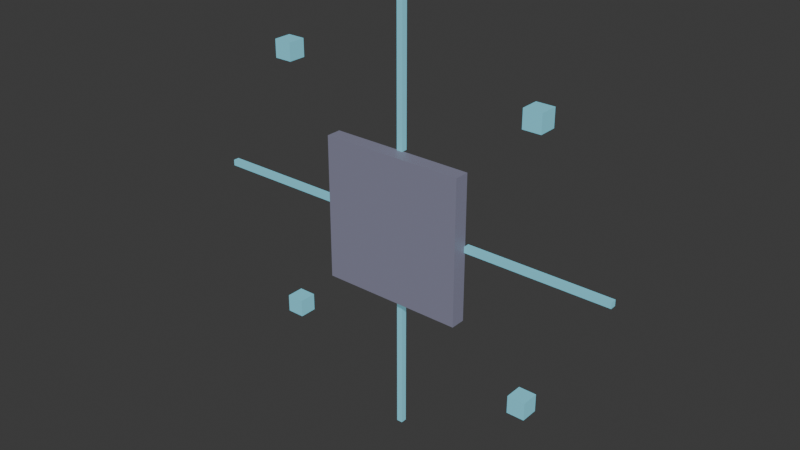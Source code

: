 # Source: tile_buildable.blend  (saved by Blender 4.3.34; exported with 4.5.12 LTS)
import bpy
from mathutils import Matrix  # noqa: F401  (used for matrix-valued properties, if any)

bpy.ops.wm.read_factory_settings(use_empty=True)
scene = bpy.context.scene
scene.name = 'Scene'

# ---- collections
col_collection = bpy.data.collections.new('Collection'); scene.collection.children.link(col_collection)

# ---- materials (node trees are filled in below, after node groups)
mat_tilebuildable = bpy.data.materials.new('TileBuildable')
mat_tilegrid = bpy.data.materials.new('TileGrid')

# ---- material node trees
mat_tilebuildable.use_nodes = True; mat_tilebuildable.node_tree.nodes.clear()
_N = mat_tilebuildable.node_tree.nodes; _L = mat_tilebuildable.node_tree.links
n0 = _N.new('ShaderNodeBsdfPrincipled'); n0.name = 'Principled BSDF'; n0.location = (10, 300)
n0.inputs[0].default_value = (0.15, 0.15, 0.2, 1.0)
n0.inputs[27].default_value = (0.2, 0.2, 0.3, 1.0)
n0.inputs[28].default_value = 0.3
n1 = _N.new('ShaderNodeOutputMaterial'); n1.name = 'Material Output'; n1.location = (300, 300)
_L.new(n0.outputs[0], n1.inputs[0])
n1.is_active_output = True
mat_tilegrid.use_nodes = True; mat_tilegrid.node_tree.nodes.clear()
_N = mat_tilegrid.node_tree.nodes; _L = mat_tilegrid.node_tree.links
n0 = _N.new('ShaderNodeBsdfPrincipled'); n0.name = 'Principled BSDF'; n0.location = (10, 300)
n0.inputs[0].default_value = (0.1, 0.4, 0.5, 1.0)
n0.inputs[27].default_value = (0.2, 0.5, 0.6, 1.0)
n0.inputs[28].default_value = 0.5
n1 = _N.new('ShaderNodeOutputMaterial'); n1.name = 'Material Output'; n1.location = (300, 300)
_L.new(n0.outputs[0], n1.inputs[0])
n1.is_active_output = True

# ---- world
world_world = bpy.data.worlds.new('World'); scene.world = world_world
world_world.use_nodes = True; world_world.node_tree.nodes.clear()
_N = world_world.node_tree.nodes; _L = world_world.node_tree.links
n0 = _N.new('ShaderNodeOutputWorld'); n0.name = 'World Output'; n0.location = (300, 300)
n1 = _N.new('ShaderNodeBackground'); n1.name = 'Background'; n1.location = (10, 300)
n1.inputs[0].default_value = (0.05088, 0.05088, 0.05088, 1.0)
_L.new(n1.outputs[0], n0.inputs[0])
n0.is_active_output = True
world_world.color = (0.05088, 0.05088, 0.05088)
world_world.sun_shadow_jitter_overblur = 0.0

# ---- meshes
me_cube_050 = bpy.data.meshes.new('Cube.050')
me_cube_050.from_pydata([(-0.5, -0.5, -0.5), (-0.5, -0.5, 0.5), (-0.5, 0.5, -0.5), (-0.5, 0.5, 0.5), (0.5, -0.5, -0.5), (0.5, -0.5, 0.5), (0.5, 0.5, -0.5), (0.5, 0.5, 0.5)], [], [(0, 1, 3, 2), (2, 3, 7, 6), (6, 7, 5, 4), (4, 5, 1, 0), (2, 6, 4, 0), (7, 3, 1, 5)])
_uv = me_cube_050.uv_layers.new(name='UVMap')
_uv.uv.foreach_set('vector', [0.375, 0.0, 0.625, 0.0, 0.625, 0.25, 0.375, 0.25, 0.375, 0.25, 0.625, 0.25, 0.625, 0.5, 0.375, 0.5, 0.375, 0.5, 0.625, 0.5, 0.625, 0.75, 0.375, 0.75, 0.375, 0.75, 0.625, 0.75, 0.625, 1.0, 0.375, 1.0, 0.125, 0.5, 0.375, 0.5, 0.375, 0.75, 0.125, 0.75, 0.625, 0.5, 0.875, 0.5, 0.875, 0.75, 0.625, 0.75])
me_cube_050.materials.append(mat_tilebuildable)
me_cube_050.update()
me_cube_051 = bpy.data.meshes.new('Cube.051')
me_cube_051.from_pydata([(-0.5, -0.5, -0.5), (-0.5, -0.5, 0.5), (-0.5, 0.5, -0.5), (-0.5, 0.5, 0.5), (0.5, -0.5, -0.5), (0.5, -0.5, 0.5), (0.5, 0.5, -0.5), (0.5, 0.5, 0.5)], [], [(0, 1, 3, 2), (2, 3, 7, 6), (6, 7, 5, 4), (4, 5, 1, 0), (2, 6, 4, 0), (7, 3, 1, 5)])
_uv = me_cube_051.uv_layers.new(name='UVMap')
_uv.uv.foreach_set('vector', [0.375, 0.0, 0.625, 0.0, 0.625, 0.25, 0.375, 0.25, 0.375, 0.25, 0.625, 0.25, 0.625, 0.5, 0.375, 0.5, 0.375, 0.5, 0.625, 0.5, 0.625, 0.75, 0.375, 0.75, 0.375, 0.75, 0.625, 0.75, 0.625, 1.0, 0.375, 1.0, 0.125, 0.5, 0.375, 0.5, 0.375, 0.75, 0.125, 0.75, 0.625, 0.5, 0.875, 0.5, 0.875, 0.75, 0.625, 0.75])
me_cube_051.materials.append(mat_tilegrid)
me_cube_051.update()
me_cube_052 = bpy.data.meshes.new('Cube.052')
me_cube_052.from_pydata([(-0.5, -0.5, -0.5), (-0.5, -0.5, 0.5), (-0.5, 0.5, -0.5), (-0.5, 0.5, 0.5), (0.5, -0.5, -0.5), (0.5, -0.5, 0.5), (0.5, 0.5, -0.5), (0.5, 0.5, 0.5)], [], [(0, 1, 3, 2), (2, 3, 7, 6), (6, 7, 5, 4), (4, 5, 1, 0), (2, 6, 4, 0), (7, 3, 1, 5)])
_uv = me_cube_052.uv_layers.new(name='UVMap')
_uv.uv.foreach_set('vector', [0.375, 0.0, 0.625, 0.0, 0.625, 0.25, 0.375, 0.25, 0.375, 0.25, 0.625, 0.25, 0.625, 0.5, 0.375, 0.5, 0.375, 0.5, 0.625, 0.5, 0.625, 0.75, 0.375, 0.75, 0.375, 0.75, 0.625, 0.75, 0.625, 1.0, 0.375, 1.0, 0.125, 0.5, 0.375, 0.5, 0.375, 0.75, 0.125, 0.75, 0.625, 0.5, 0.875, 0.5, 0.875, 0.75, 0.625, 0.75])
me_cube_052.materials.append(mat_tilegrid)
me_cube_052.update()
me_cube_053 = bpy.data.meshes.new('Cube.053')
me_cube_053.from_pydata([(-0.5, -0.5, -0.5), (-0.5, -0.5, 0.5), (-0.5, 0.5, -0.5), (-0.5, 0.5, 0.5), (0.5, -0.5, -0.5), (0.5, -0.5, 0.5), (0.5, 0.5, -0.5), (0.5, 0.5, 0.5)], [], [(0, 1, 3, 2), (2, 3, 7, 6), (6, 7, 5, 4), (4, 5, 1, 0), (2, 6, 4, 0), (7, 3, 1, 5)])
_uv = me_cube_053.uv_layers.new(name='UVMap')
_uv.uv.foreach_set('vector', [0.375, 0.0, 0.625, 0.0, 0.625, 0.25, 0.375, 0.25, 0.375, 0.25, 0.625, 0.25, 0.625, 0.5, 0.375, 0.5, 0.375, 0.5, 0.625, 0.5, 0.625, 0.75, 0.375, 0.75, 0.375, 0.75, 0.625, 0.75, 0.625, 1.0, 0.375, 1.0, 0.125, 0.5, 0.375, 0.5, 0.375, 0.75, 0.125, 0.75, 0.625, 0.5, 0.875, 0.5, 0.875, 0.75, 0.625, 0.75])
me_cube_053.materials.append(mat_tilegrid)
me_cube_053.update()
me_cube_054 = bpy.data.meshes.new('Cube.054')
me_cube_054.from_pydata([(-0.5, -0.5, -0.5), (-0.5, -0.5, 0.5), (-0.5, 0.5, -0.5), (-0.5, 0.5, 0.5), (0.5, -0.5, -0.5), (0.5, -0.5, 0.5), (0.5, 0.5, -0.5), (0.5, 0.5, 0.5)], [], [(0, 1, 3, 2), (2, 3, 7, 6), (6, 7, 5, 4), (4, 5, 1, 0), (2, 6, 4, 0), (7, 3, 1, 5)])
_uv = me_cube_054.uv_layers.new(name='UVMap')
_uv.uv.foreach_set('vector', [0.375, 0.0, 0.625, 0.0, 0.625, 0.25, 0.375, 0.25, 0.375, 0.25, 0.625, 0.25, 0.625, 0.5, 0.375, 0.5, 0.375, 0.5, 0.625, 0.5, 0.625, 0.75, 0.375, 0.75, 0.375, 0.75, 0.625, 0.75, 0.625, 1.0, 0.375, 1.0, 0.125, 0.5, 0.375, 0.5, 0.375, 0.75, 0.125, 0.75, 0.625, 0.5, 0.875, 0.5, 0.875, 0.75, 0.625, 0.75])
me_cube_054.materials.append(mat_tilegrid)
me_cube_054.update()
me_cube_055 = bpy.data.meshes.new('Cube.055')
me_cube_055.from_pydata([(-0.03, -0.03, -0.03), (-0.03, -0.03, 0.03), (-0.03, 0.03, -0.03), (-0.03, 0.03, 0.03), (0.03, -0.03, -0.03), (0.03, -0.03, 0.03), (0.03, 0.03, -0.03), (0.03, 0.03, 0.03)], [], [(0, 1, 3, 2), (2, 3, 7, 6), (6, 7, 5, 4), (4, 5, 1, 0), (2, 6, 4, 0), (7, 3, 1, 5)])
_uv = me_cube_055.uv_layers.new(name='UVMap')
_uv.uv.foreach_set('vector', [0.375, 0.0, 0.625, 0.0, 0.625, 0.25, 0.375, 0.25, 0.375, 0.25, 0.625, 0.25, 0.625, 0.5, 0.375, 0.5, 0.375, 0.5, 0.625, 0.5, 0.625, 0.75, 0.375, 0.75, 0.375, 0.75, 0.625, 0.75, 0.625, 1.0, 0.375, 1.0, 0.125, 0.5, 0.375, 0.5, 0.375, 0.75, 0.125, 0.75, 0.625, 0.5, 0.875, 0.5, 0.875, 0.75, 0.625, 0.75])
me_cube_055.materials.append(mat_tilegrid)
me_cube_055.update()
me_cube_056 = bpy.data.meshes.new('Cube.056')
me_cube_056.from_pydata([(-0.03, -0.03, -0.03), (-0.03, -0.03, 0.03), (-0.03, 0.03, -0.03), (-0.03, 0.03, 0.03), (0.03, -0.03, -0.03), (0.03, -0.03, 0.03), (0.03, 0.03, -0.03), (0.03, 0.03, 0.03)], [], [(0, 1, 3, 2), (2, 3, 7, 6), (6, 7, 5, 4), (4, 5, 1, 0), (2, 6, 4, 0), (7, 3, 1, 5)])
_uv = me_cube_056.uv_layers.new(name='UVMap')
_uv.uv.foreach_set('vector', [0.375, 0.0, 0.625, 0.0, 0.625, 0.25, 0.375, 0.25, 0.375, 0.25, 0.625, 0.25, 0.625, 0.5, 0.375, 0.5, 0.375, 0.5, 0.625, 0.5, 0.625, 0.75, 0.375, 0.75, 0.375, 0.75, 0.625, 0.75, 0.625, 1.0, 0.375, 1.0, 0.125, 0.5, 0.375, 0.5, 0.375, 0.75, 0.125, 0.75, 0.625, 0.5, 0.875, 0.5, 0.875, 0.75, 0.625, 0.75])
me_cube_056.materials.append(mat_tilegrid)
me_cube_056.update()
me_cube_057 = bpy.data.meshes.new('Cube.057')
me_cube_057.from_pydata([(-0.03, -0.03, -0.03), (-0.03, -0.03, 0.03), (-0.03, 0.03, -0.03), (-0.03, 0.03, 0.03), (0.03, -0.03, -0.03), (0.03, -0.03, 0.03), (0.03, 0.03, -0.03), (0.03, 0.03, 0.03)], [], [(0, 1, 3, 2), (2, 3, 7, 6), (6, 7, 5, 4), (4, 5, 1, 0), (2, 6, 4, 0), (7, 3, 1, 5)])
_uv = me_cube_057.uv_layers.new(name='UVMap')
_uv.uv.foreach_set('vector', [0.375, 0.0, 0.625, 0.0, 0.625, 0.25, 0.375, 0.25, 0.375, 0.25, 0.625, 0.25, 0.625, 0.5, 0.375, 0.5, 0.375, 0.5, 0.625, 0.5, 0.625, 0.75, 0.375, 0.75, 0.375, 0.75, 0.625, 0.75, 0.625, 1.0, 0.375, 1.0, 0.125, 0.5, 0.375, 0.5, 0.375, 0.75, 0.125, 0.75, 0.625, 0.5, 0.875, 0.5, 0.875, 0.75, 0.625, 0.75])
me_cube_057.materials.append(mat_tilegrid)
me_cube_057.update()
me_cube_058 = bpy.data.meshes.new('Cube.058')
me_cube_058.from_pydata([(-0.03, -0.03, -0.03), (-0.03, -0.03, 0.03), (-0.03, 0.03, -0.03), (-0.03, 0.03, 0.03), (0.03, -0.03, -0.03), (0.03, -0.03, 0.03), (0.03, 0.03, -0.03), (0.03, 0.03, 0.03)], [], [(0, 1, 3, 2), (2, 3, 7, 6), (6, 7, 5, 4), (4, 5, 1, 0), (2, 6, 4, 0), (7, 3, 1, 5)])
_uv = me_cube_058.uv_layers.new(name='UVMap')
_uv.uv.foreach_set('vector', [0.375, 0.0, 0.625, 0.0, 0.625, 0.25, 0.375, 0.25, 0.375, 0.25, 0.625, 0.25, 0.625, 0.5, 0.375, 0.5, 0.375, 0.5, 0.625, 0.5, 0.625, 0.75, 0.375, 0.75, 0.375, 0.75, 0.625, 0.75, 0.625, 1.0, 0.375, 1.0, 0.125, 0.5, 0.375, 0.5, 0.375, 0.75, 0.125, 0.75, 0.625, 0.5, 0.875, 0.5, 0.875, 0.75, 0.625, 0.75])
me_cube_058.materials.append(mat_tilegrid)
me_cube_058.update()

# ---- objects
ob_platform = bpy.data.objects.new('Platform', me_cube_050)
ob_gridedge1 = bpy.data.objects.new('GridEdge1', me_cube_051)
ob_gridedge2 = bpy.data.objects.new('GridEdge2', me_cube_052)
ob_gridedge3 = bpy.data.objects.new('GridEdge3', me_cube_053)
ob_gridedge4 = bpy.data.objects.new('GridEdge4', me_cube_054)
ob_cornermarker1 = bpy.data.objects.new('CornerMarker1', me_cube_055)
ob_cornermarker2 = bpy.data.objects.new('CornerMarker2', me_cube_056)
ob_cornermarker3 = bpy.data.objects.new('CornerMarker3', me_cube_057)
ob_cornermarker4 = bpy.data.objects.new('CornerMarker4', me_cube_058)

# ---- transforms, parenting, visibility, modifiers, constraints
ob_platform.location = (0.5, 0.0, 0.5)
ob_platform.scale = (0.48, 0.05, 0.48)
ob_gridedge1.location = (0.5, 0.03, 0.98)
ob_gridedge1.scale = (0.02, 0.02, 0.48)
ob_gridedge2.location = (0.98, 0.03, 0.5)
ob_gridedge2.scale = (0.48, 0.02, 0.02)
ob_gridedge3.location = (0.5, 0.03, 0.02)
ob_gridedge3.scale = (0.02, 0.02, 0.48)
ob_gridedge4.location = (0.02, 0.03, 0.5)
ob_gridedge4.scale = (0.48, 0.02, 0.02)
ob_cornermarker1.location = (0.05, 0.04, 0.05)
ob_cornermarker2.location = (0.95, 0.04, 0.05)
ob_cornermarker3.location = (0.05, 0.04, 0.95)
ob_cornermarker4.location = (0.95, 0.04, 0.95)

# ---- collection membership
col_collection.objects.link(ob_platform)
col_collection.objects.link(ob_gridedge1)
col_collection.objects.link(ob_gridedge2)
col_collection.objects.link(ob_gridedge3)
col_collection.objects.link(ob_gridedge4)
col_collection.objects.link(ob_cornermarker1)
col_collection.objects.link(ob_cornermarker2)
col_collection.objects.link(ob_cornermarker3)
col_collection.objects.link(ob_cornermarker4)

# ---- scene / render settings (as saved in the file)
scene.frame_start = 1; scene.frame_end = 250; scene.frame_set(1)
scene.render.engine = 'BLENDER_EEVEE_NEXT'
bpy.context.view_layer.update()

# ---- added for rendering (the .blend has no active camera and no usable light): camera, sun
cam_auto = bpy.data.cameras.new('AutoCamera')
cam_auto.lens = 50.0
cam_auto.sensor_width = 36.0
cam_auto.clip_end = 1000.0
ob_auto_camera = bpy.data.objects.new('AutoCamera', cam_auto)
scene.collection.objects.link(ob_auto_camera)
ob_auto_camera.location = (2.38624, -2.24099, 2.00899)
ob_auto_camera.rotation_euler = (1.09748, -7.21219e-08, 0.694738)
scene.camera = ob_auto_camera
light_auto_sun = bpy.data.lights.new('AutoSun', 'SUN')
light_auto_sun.energy = 3.0
light_auto_sun.angle = 0.0523599
ob_auto_sun = bpy.data.objects.new('AutoSun', light_auto_sun)
scene.collection.objects.link(ob_auto_sun)
ob_auto_sun.rotation_euler = (0.872665, 0.174533, 0.523599)
bpy.context.view_layer.update()
